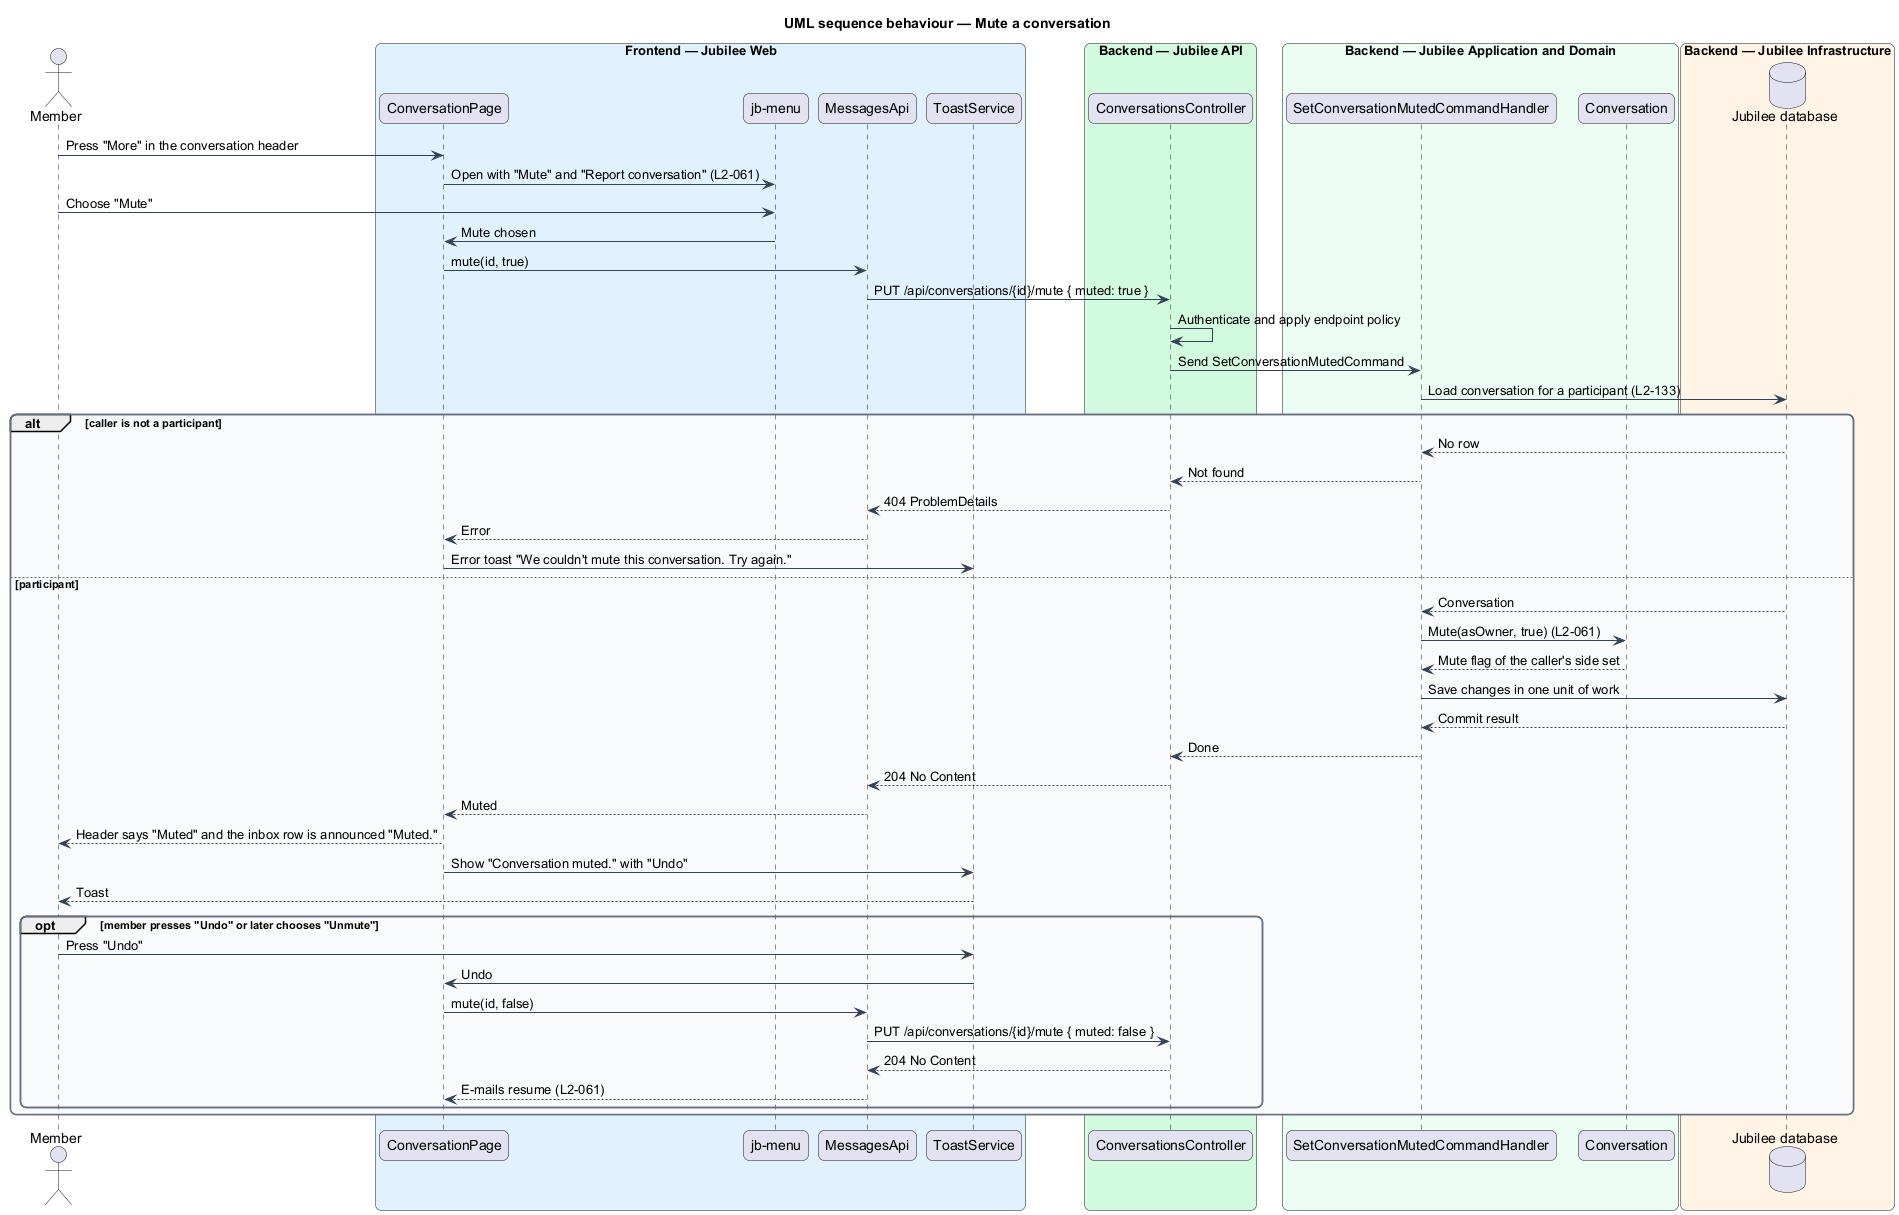

The diagram above was rendered by PlantUML. Its source (embedded in the PNG):
@startuml
title UML sequence behaviour — Mute a conversation
skinparam backgroundColor #FFFFFF
skinparam shadowing false
skinparam roundcorner 12
skinparam defaultFontName Arial
skinparam ArrowColor #344054
skinparam rectangle {
  BorderColor #344054
  FontColor #101828
}
skinparam package {
  BorderColor #667085
  FontColor #101828
  BackgroundColor #F9FAFB
}
actor "Member" as member
box "Frontend — Jubilee Web" #E0F2FE
  participant "ConversationPage" as page
  participant "jb-menu" as menu
  participant "MessagesApi" as client
  participant "ToastService" as toast
end box
box "Backend — Jubilee API" #D1FADF
  participant "ConversationsController" as controller
end box
box "Backend — Jubilee Application and Domain" #ECFDF3
  participant "SetConversationMutedCommandHandler" as handler
  participant "Conversation" as entity
end box
box "Backend — Jubilee Infrastructure" #FFF4E5
  database "Jubilee database" as db
end box
member -> page : Press "More" in the conversation header
page -> menu : Open with "Mute" and "Report conversation" (L2-061)
member -> menu : Choose "Mute"
menu -> page : Mute chosen
page -> client : mute(id, true)
client -> controller : PUT /api/conversations/{id}/mute { muted: true }
controller -> controller : Authenticate and apply endpoint policy
controller -> handler : Send SetConversationMutedCommand
handler -> db : Load conversation for a participant (L2-133)
alt caller is not a participant
  db --> handler : No row
  handler --> controller : Not found
  controller --> client : 404 ProblemDetails
  client --> page : Error
  page -> toast : Error toast "We couldn't mute this conversation. Try again."
else participant
  db --> handler : Conversation
  handler -> entity : Mute(asOwner, true) (L2-061)
  entity --> handler : Mute flag of the caller's side set
  handler -> db : Save changes in one unit of work
  db --> handler : Commit result
  handler --> controller : Done
  controller --> client : 204 No Content
  client --> page : Muted
  page --> member : Header says "Muted" and the inbox row is announced "Muted."
  page -> toast : Show "Conversation muted." with "Undo"
  toast --> member : Toast
  opt member presses "Undo" or later chooses "Unmute"
    member -> toast : Press "Undo"
    toast -> page : Undo
    page -> client : mute(id, false)
    client -> controller : PUT /api/conversations/{id}/mute { muted: false }
    controller --> client : 204 No Content
    client --> page : E-mails resume (L2-061)
  end
end
@enduml